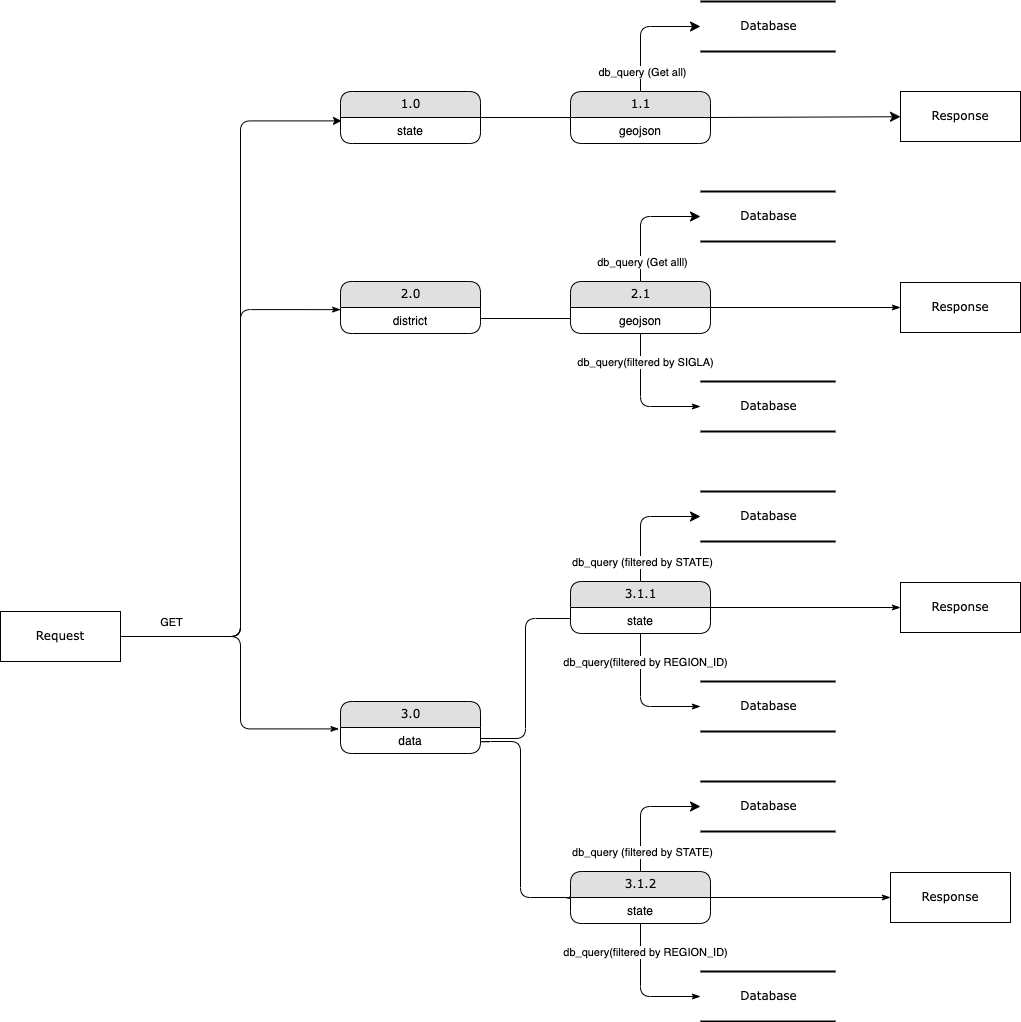

The diagram above was exported from draw.io. Its source (the exported page's mxGraphModel, read from the mxfile embedded in the PNG):
<mxGraphModel dx="1186" dy="599" grid="1" gridSize="10" guides="1" tooltips="1" connect="1" arrows="1" fold="1" page="1" pageScale="1" pageWidth="1100" pageHeight="850" background="none" math="0" shadow="0">
  <root>
    <mxCell id="0" />
    <mxCell id="1" parent="0" />
    <mxCell id="21ea969265ad0168-30" value="Database" style="html=1;rounded=0;shadow=0;comic=0;labelBackgroundColor=none;strokeWidth=2;fontFamily=Verdana;fontSize=12;align=center;shape=mxgraph.ios7ui.horLines;" parent="1" vertex="1">
      <mxGeometry x="730" y="20" width="135" height="50" as="geometry" />
    </mxCell>
    <mxCell id="17472293e6e8944d-29" value="Response" style="whiteSpace=wrap;html=1;rounded=0;shadow=0;comic=0;labelBackgroundColor=none;strokeWidth=1;fontFamily=Verdana;fontSize=12;align=center;" parent="1" vertex="1">
      <mxGeometry x="930" y="110" width="120" height="50" as="geometry" />
    </mxCell>
    <mxCell id="sUcG_U5yWBgyYqPR2xz0-3" style="edgeStyle=orthogonalEdgeStyle;rounded=1;orthogonalLoop=1;jettySize=auto;html=1;endArrow=none;endFill=0;" edge="1" parent="1" source="17472293e6e8944d-30">
      <mxGeometry relative="1" as="geometry">
        <mxPoint x="270" y="230" as="targetPoint" />
      </mxGeometry>
    </mxCell>
    <mxCell id="sUcG_U5yWBgyYqPR2xz0-4" value="GET" style="edgeLabel;html=1;align=center;verticalAlign=middle;resizable=0;points=[];" vertex="1" connectable="0" parent="sUcG_U5yWBgyYqPR2xz0-3">
      <mxGeometry x="-0.1455" y="2" relative="1" as="geometry">
        <mxPoint x="-68" y="98" as="offset" />
      </mxGeometry>
    </mxCell>
    <mxCell id="sUcG_U5yWBgyYqPR2xz0-5" style="edgeStyle=orthogonalEdgeStyle;rounded=1;orthogonalLoop=1;jettySize=auto;html=1;entryX=0.007;entryY=0.154;entryDx=0;entryDy=0;entryPerimeter=0;endArrow=classic;endFill=1;" edge="1" parent="1" source="17472293e6e8944d-30" target="1fdf3b25b50cf41e-2">
      <mxGeometry relative="1" as="geometry">
        <Array as="points">
          <mxPoint x="270" y="655" />
          <mxPoint x="270" y="139" />
        </Array>
      </mxGeometry>
    </mxCell>
    <mxCell id="sUcG_U5yWBgyYqPR2xz0-62" style="edgeStyle=orthogonalEdgeStyle;rounded=1;orthogonalLoop=1;jettySize=auto;html=1;entryX=0.001;entryY=0.097;entryDx=0;entryDy=0;entryPerimeter=0;endArrow=classicThin;endFill=1;" edge="1" parent="1" source="17472293e6e8944d-30" target="sUcG_U5yWBgyYqPR2xz0-12">
      <mxGeometry relative="1" as="geometry">
        <Array as="points">
          <mxPoint x="270" y="655" />
          <mxPoint x="270" y="328" />
        </Array>
      </mxGeometry>
    </mxCell>
    <mxCell id="sUcG_U5yWBgyYqPR2xz0-63" style="edgeStyle=orthogonalEdgeStyle;rounded=1;orthogonalLoop=1;jettySize=auto;html=1;entryX=-0.011;entryY=0.064;entryDx=0;entryDy=0;entryPerimeter=0;endArrow=classicThin;endFill=1;" edge="1" parent="1" source="17472293e6e8944d-30" target="sUcG_U5yWBgyYqPR2xz0-37">
      <mxGeometry relative="1" as="geometry">
        <Array as="points">
          <mxPoint x="270" y="655" />
          <mxPoint x="270" y="747" />
        </Array>
      </mxGeometry>
    </mxCell>
    <mxCell id="17472293e6e8944d-30" value="Request" style="whiteSpace=wrap;html=1;rounded=0;shadow=0;comic=0;labelBackgroundColor=none;strokeWidth=1;fontFamily=Verdana;fontSize=12;align=center;" parent="1" vertex="1">
      <mxGeometry x="30" y="630" width="120" height="50" as="geometry" />
    </mxCell>
    <mxCell id="1fdf3b25b50cf41e-28" style="edgeStyle=none;html=1;labelBackgroundColor=none;startFill=0;startSize=8;endFill=1;endSize=8;fontFamily=Verdana;fontSize=12;exitX=0.993;exitY=0;exitDx=0;exitDy=0;exitPerimeter=0;" parent="1" source="sUcG_U5yWBgyYqPR2xz0-8" target="17472293e6e8944d-29" edge="1">
      <mxGeometry relative="1" as="geometry">
        <mxPoint x="710" y="145" as="sourcePoint" />
      </mxGeometry>
    </mxCell>
    <mxCell id="1fdf3b25b50cf41e-38" style="edgeStyle=orthogonalEdgeStyle;html=1;labelBackgroundColor=none;startFill=0;startSize=8;endFill=1;endSize=8;fontFamily=Verdana;fontSize=12;exitX=0.5;exitY=0;exitDx=0;exitDy=0;" parent="1" source="sUcG_U5yWBgyYqPR2xz0-7" target="21ea969265ad0168-30" edge="1">
      <mxGeometry relative="1" as="geometry">
        <Array as="points">
          <mxPoint x="670" y="45" />
        </Array>
      </mxGeometry>
    </mxCell>
    <mxCell id="sUcG_U5yWBgyYqPR2xz0-10" value="db_query (Get all)" style="edgeLabel;html=1;align=center;verticalAlign=middle;resizable=0;points=[];" vertex="1" connectable="0" parent="1fdf3b25b50cf41e-38">
      <mxGeometry x="-0.68" y="-1" relative="1" as="geometry">
        <mxPoint as="offset" />
      </mxGeometry>
    </mxCell>
    <mxCell id="sUcG_U5yWBgyYqPR2xz0-9" style="edgeStyle=orthogonalEdgeStyle;rounded=0;orthogonalLoop=1;jettySize=auto;html=1;endArrow=none;endFill=0;" edge="1" parent="1" source="1fdf3b25b50cf41e-1" target="sUcG_U5yWBgyYqPR2xz0-7">
      <mxGeometry relative="1" as="geometry" />
    </mxCell>
    <mxCell id="1fdf3b25b50cf41e-1" value="1.0" style="swimlane;html=1;fontStyle=0;childLayout=stackLayout;horizontal=1;startSize=26;fillColor=#e0e0e0;horizontalStack=0;resizeParent=1;resizeLast=0;collapsible=1;marginBottom=0;swimlaneFillColor=#ffffff;align=center;rounded=1;shadow=0;comic=0;labelBackgroundColor=none;strokeWidth=1;fontFamily=Verdana;fontSize=12" parent="1" vertex="1">
      <mxGeometry x="370" y="110" width="140" height="52" as="geometry" />
    </mxCell>
    <mxCell id="1fdf3b25b50cf41e-2" value="state" style="text;html=1;strokeColor=none;fillColor=none;spacingLeft=4;spacingRight=4;whiteSpace=wrap;overflow=hidden;rotatable=0;points=[[0,0.5],[1,0.5]];portConstraint=eastwest;align=center;" parent="1fdf3b25b50cf41e-1" vertex="1">
      <mxGeometry y="26" width="140" height="22" as="geometry" />
    </mxCell>
    <mxCell id="sUcG_U5yWBgyYqPR2xz0-7" value="1.1" style="swimlane;html=1;fontStyle=0;childLayout=stackLayout;horizontal=1;startSize=26;fillColor=#e0e0e0;horizontalStack=0;resizeParent=1;resizeLast=0;collapsible=1;marginBottom=0;swimlaneFillColor=#ffffff;align=center;rounded=1;shadow=0;comic=0;labelBackgroundColor=none;strokeWidth=1;fontFamily=Verdana;fontSize=12" vertex="1" parent="1">
      <mxGeometry x="600" y="110" width="140" height="52" as="geometry" />
    </mxCell>
    <mxCell id="sUcG_U5yWBgyYqPR2xz0-8" value="geojson" style="text;html=1;strokeColor=none;fillColor=none;spacingLeft=4;spacingRight=4;whiteSpace=wrap;overflow=hidden;rotatable=0;points=[[0,0.5],[1,0.5]];portConstraint=eastwest;align=center;" vertex="1" parent="sUcG_U5yWBgyYqPR2xz0-7">
      <mxGeometry y="26" width="140" height="22" as="geometry" />
    </mxCell>
    <mxCell id="sUcG_U5yWBgyYqPR2xz0-11" value="2.0" style="swimlane;html=1;fontStyle=0;childLayout=stackLayout;horizontal=1;startSize=26;fillColor=#e0e0e0;horizontalStack=0;resizeParent=1;resizeLast=0;collapsible=1;marginBottom=0;swimlaneFillColor=#ffffff;align=center;rounded=1;shadow=0;comic=0;labelBackgroundColor=none;strokeWidth=1;fontFamily=Verdana;fontSize=12" vertex="1" parent="1">
      <mxGeometry x="370" y="300" width="140" height="52" as="geometry" />
    </mxCell>
    <mxCell id="sUcG_U5yWBgyYqPR2xz0-12" value="district" style="text;html=1;strokeColor=none;fillColor=none;spacingLeft=4;spacingRight=4;whiteSpace=wrap;overflow=hidden;rotatable=0;points=[[0,0.5],[1,0.5]];portConstraint=eastwest;align=center;" vertex="1" parent="sUcG_U5yWBgyYqPR2xz0-11">
      <mxGeometry y="26" width="140" height="22" as="geometry" />
    </mxCell>
    <mxCell id="sUcG_U5yWBgyYqPR2xz0-28" style="edgeStyle=orthogonalEdgeStyle;rounded=1;orthogonalLoop=1;jettySize=auto;html=1;entryX=0;entryY=0.5;entryDx=0;entryDy=0;entryPerimeter=0;endArrow=classicThin;endFill=1;" edge="1" parent="1" source="sUcG_U5yWBgyYqPR2xz0-13" target="sUcG_U5yWBgyYqPR2xz0-25">
      <mxGeometry relative="1" as="geometry" />
    </mxCell>
    <mxCell id="sUcG_U5yWBgyYqPR2xz0-29" value="db_query(filtered by SIGLA)" style="edgeLabel;html=1;align=center;verticalAlign=middle;resizable=0;points=[];" vertex="1" connectable="0" parent="sUcG_U5yWBgyYqPR2xz0-28">
      <mxGeometry x="-0.4286" y="4" relative="1" as="geometry">
        <mxPoint y="-10" as="offset" />
      </mxGeometry>
    </mxCell>
    <mxCell id="sUcG_U5yWBgyYqPR2xz0-34" style="edgeStyle=orthogonalEdgeStyle;rounded=1;orthogonalLoop=1;jettySize=auto;html=1;endArrow=classicThin;endFill=1;entryX=0;entryY=0.5;entryDx=0;entryDy=0;" edge="1" parent="1" source="sUcG_U5yWBgyYqPR2xz0-13" target="sUcG_U5yWBgyYqPR2xz0-35">
      <mxGeometry relative="1" as="geometry">
        <mxPoint x="820" y="326" as="targetPoint" />
      </mxGeometry>
    </mxCell>
    <mxCell id="sUcG_U5yWBgyYqPR2xz0-13" value="2.1" style="swimlane;html=1;fontStyle=0;childLayout=stackLayout;horizontal=1;startSize=26;fillColor=#e0e0e0;horizontalStack=0;resizeParent=1;resizeLast=0;collapsible=1;marginBottom=0;swimlaneFillColor=#ffffff;align=center;rounded=1;shadow=0;comic=0;labelBackgroundColor=none;strokeWidth=1;fontFamily=Verdana;fontSize=12" vertex="1" parent="1">
      <mxGeometry x="600" y="300" width="140" height="52" as="geometry" />
    </mxCell>
    <mxCell id="sUcG_U5yWBgyYqPR2xz0-14" value="geojson" style="text;html=1;strokeColor=none;fillColor=none;spacingLeft=4;spacingRight=4;whiteSpace=wrap;overflow=hidden;rotatable=0;points=[[0,0.5],[1,0.5]];portConstraint=eastwest;align=center;" vertex="1" parent="sUcG_U5yWBgyYqPR2xz0-13">
      <mxGeometry y="26" width="140" height="22" as="geometry" />
    </mxCell>
    <mxCell id="sUcG_U5yWBgyYqPR2xz0-15" value="Database" style="html=1;rounded=0;shadow=0;comic=0;labelBackgroundColor=none;strokeWidth=2;fontFamily=Verdana;fontSize=12;align=center;shape=mxgraph.ios7ui.horLines;" vertex="1" parent="1">
      <mxGeometry x="730" y="210" width="135" height="50" as="geometry" />
    </mxCell>
    <mxCell id="sUcG_U5yWBgyYqPR2xz0-16" style="edgeStyle=orthogonalEdgeStyle;html=1;labelBackgroundColor=none;startFill=0;startSize=8;endFill=1;endSize=8;fontFamily=Verdana;fontSize=12;exitX=0.5;exitY=0;exitDx=0;exitDy=0;" edge="1" parent="1" target="sUcG_U5yWBgyYqPR2xz0-15">
      <mxGeometry relative="1" as="geometry">
        <Array as="points">
          <mxPoint x="670" y="235" />
        </Array>
        <mxPoint x="670" y="300" as="sourcePoint" />
      </mxGeometry>
    </mxCell>
    <mxCell id="sUcG_U5yWBgyYqPR2xz0-17" value="db_query (Get alll)" style="edgeLabel;html=1;align=center;verticalAlign=middle;resizable=0;points=[];" vertex="1" connectable="0" parent="sUcG_U5yWBgyYqPR2xz0-16">
      <mxGeometry x="-0.68" y="-1" relative="1" as="geometry">
        <mxPoint as="offset" />
      </mxGeometry>
    </mxCell>
    <mxCell id="sUcG_U5yWBgyYqPR2xz0-24" style="edgeStyle=orthogonalEdgeStyle;curved=1;rounded=0;orthogonalLoop=1;jettySize=auto;html=1;entryX=0;entryY=0.5;entryDx=0;entryDy=0;endArrow=none;endFill=0;" edge="1" parent="1" source="sUcG_U5yWBgyYqPR2xz0-12" target="sUcG_U5yWBgyYqPR2xz0-14">
      <mxGeometry relative="1" as="geometry" />
    </mxCell>
    <mxCell id="sUcG_U5yWBgyYqPR2xz0-25" value="Database" style="html=1;rounded=0;shadow=0;comic=0;labelBackgroundColor=none;strokeWidth=2;fontFamily=Verdana;fontSize=12;align=center;shape=mxgraph.ios7ui.horLines;" vertex="1" parent="1">
      <mxGeometry x="730" y="400" width="135" height="50" as="geometry" />
    </mxCell>
    <mxCell id="sUcG_U5yWBgyYqPR2xz0-35" value="Response" style="whiteSpace=wrap;html=1;rounded=0;shadow=0;comic=0;labelBackgroundColor=none;strokeWidth=1;fontFamily=Verdana;fontSize=12;align=center;" vertex="1" parent="1">
      <mxGeometry x="930" y="301" width="120" height="50" as="geometry" />
    </mxCell>
    <mxCell id="sUcG_U5yWBgyYqPR2xz0-61" style="edgeStyle=orthogonalEdgeStyle;rounded=1;orthogonalLoop=1;jettySize=auto;html=1;entryX=-0.017;entryY=-0.017;entryDx=0;entryDy=0;entryPerimeter=0;endArrow=classicThin;endFill=1;exitX=1;exitY=0.75;exitDx=0;exitDy=0;" edge="1" parent="1" source="sUcG_U5yWBgyYqPR2xz0-36" target="sUcG_U5yWBgyYqPR2xz0-52">
      <mxGeometry relative="1" as="geometry">
        <Array as="points">
          <mxPoint x="510" y="760" />
          <mxPoint x="550" y="760" />
          <mxPoint x="550" y="916" />
          <mxPoint x="600" y="916" />
        </Array>
      </mxGeometry>
    </mxCell>
    <mxCell id="sUcG_U5yWBgyYqPR2xz0-36" value="3.0" style="swimlane;html=1;fontStyle=0;childLayout=stackLayout;horizontal=1;startSize=26;fillColor=#e0e0e0;horizontalStack=0;resizeParent=1;resizeLast=0;collapsible=1;marginBottom=0;swimlaneFillColor=#ffffff;align=center;rounded=1;shadow=0;comic=0;labelBackgroundColor=none;strokeWidth=1;fontFamily=Verdana;fontSize=12" vertex="1" parent="1">
      <mxGeometry x="370" y="720" width="140" height="52" as="geometry" />
    </mxCell>
    <mxCell id="sUcG_U5yWBgyYqPR2xz0-37" value="data" style="text;html=1;strokeColor=none;fillColor=none;spacingLeft=4;spacingRight=4;whiteSpace=wrap;overflow=hidden;rotatable=0;points=[[0,0.5],[1,0.5]];portConstraint=eastwest;align=center;" vertex="1" parent="sUcG_U5yWBgyYqPR2xz0-36">
      <mxGeometry y="26" width="140" height="22" as="geometry" />
    </mxCell>
    <mxCell id="sUcG_U5yWBgyYqPR2xz0-38" style="edgeStyle=orthogonalEdgeStyle;rounded=1;orthogonalLoop=1;jettySize=auto;html=1;entryX=0;entryY=0.5;entryDx=0;entryDy=0;entryPerimeter=0;endArrow=classicThin;endFill=1;" edge="1" parent="1" source="sUcG_U5yWBgyYqPR2xz0-41" target="sUcG_U5yWBgyYqPR2xz0-47">
      <mxGeometry relative="1" as="geometry" />
    </mxCell>
    <mxCell id="sUcG_U5yWBgyYqPR2xz0-39" value="db_query(filtered by REGION_ID)" style="edgeLabel;html=1;align=center;verticalAlign=middle;resizable=0;points=[];" vertex="1" connectable="0" parent="sUcG_U5yWBgyYqPR2xz0-38">
      <mxGeometry x="-0.4286" y="4" relative="1" as="geometry">
        <mxPoint y="-10" as="offset" />
      </mxGeometry>
    </mxCell>
    <mxCell id="sUcG_U5yWBgyYqPR2xz0-40" style="edgeStyle=orthogonalEdgeStyle;rounded=1;orthogonalLoop=1;jettySize=auto;html=1;endArrow=classicThin;endFill=1;entryX=0;entryY=0.5;entryDx=0;entryDy=0;" edge="1" parent="1" source="sUcG_U5yWBgyYqPR2xz0-41" target="sUcG_U5yWBgyYqPR2xz0-48">
      <mxGeometry relative="1" as="geometry">
        <mxPoint x="820" y="626" as="targetPoint" />
      </mxGeometry>
    </mxCell>
    <mxCell id="sUcG_U5yWBgyYqPR2xz0-41" value="3.1.1" style="swimlane;html=1;fontStyle=0;childLayout=stackLayout;horizontal=1;startSize=26;fillColor=#e0e0e0;horizontalStack=0;resizeParent=1;resizeLast=0;collapsible=1;marginBottom=0;swimlaneFillColor=#ffffff;align=center;rounded=1;shadow=0;comic=0;labelBackgroundColor=none;strokeWidth=1;fontFamily=Verdana;fontSize=12" vertex="1" parent="1">
      <mxGeometry x="600" y="600" width="140" height="52" as="geometry" />
    </mxCell>
    <mxCell id="sUcG_U5yWBgyYqPR2xz0-42" value="state" style="text;html=1;strokeColor=none;fillColor=none;spacingLeft=4;spacingRight=4;whiteSpace=wrap;overflow=hidden;rotatable=0;points=[[0,0.5],[1,0.5]];portConstraint=eastwest;align=center;" vertex="1" parent="sUcG_U5yWBgyYqPR2xz0-41">
      <mxGeometry y="26" width="140" height="22" as="geometry" />
    </mxCell>
    <mxCell id="sUcG_U5yWBgyYqPR2xz0-43" value="Database" style="html=1;rounded=0;shadow=0;comic=0;labelBackgroundColor=none;strokeWidth=2;fontFamily=Verdana;fontSize=12;align=center;shape=mxgraph.ios7ui.horLines;" vertex="1" parent="1">
      <mxGeometry x="730" y="510" width="135" height="50" as="geometry" />
    </mxCell>
    <mxCell id="sUcG_U5yWBgyYqPR2xz0-44" style="edgeStyle=orthogonalEdgeStyle;html=1;labelBackgroundColor=none;startFill=0;startSize=8;endFill=1;endSize=8;fontFamily=Verdana;fontSize=12;exitX=0.5;exitY=0;exitDx=0;exitDy=0;" edge="1" parent="1" target="sUcG_U5yWBgyYqPR2xz0-43">
      <mxGeometry relative="1" as="geometry">
        <Array as="points">
          <mxPoint x="670" y="535" />
        </Array>
        <mxPoint x="670" y="600" as="sourcePoint" />
      </mxGeometry>
    </mxCell>
    <mxCell id="sUcG_U5yWBgyYqPR2xz0-45" value="db_query (filtered by STATE)" style="edgeLabel;html=1;align=center;verticalAlign=middle;resizable=0;points=[];" vertex="1" connectable="0" parent="sUcG_U5yWBgyYqPR2xz0-44">
      <mxGeometry x="-0.68" y="-1" relative="1" as="geometry">
        <mxPoint as="offset" />
      </mxGeometry>
    </mxCell>
    <mxCell id="sUcG_U5yWBgyYqPR2xz0-46" style="edgeStyle=orthogonalEdgeStyle;rounded=1;orthogonalLoop=1;jettySize=auto;html=1;entryX=0;entryY=0.5;entryDx=0;entryDy=0;endArrow=none;endFill=0;" edge="1" parent="1" source="sUcG_U5yWBgyYqPR2xz0-37" target="sUcG_U5yWBgyYqPR2xz0-42">
      <mxGeometry relative="1" as="geometry" />
    </mxCell>
    <mxCell id="sUcG_U5yWBgyYqPR2xz0-47" value="Database" style="html=1;rounded=0;shadow=0;comic=0;labelBackgroundColor=none;strokeWidth=2;fontFamily=Verdana;fontSize=12;align=center;shape=mxgraph.ios7ui.horLines;" vertex="1" parent="1">
      <mxGeometry x="730" y="700" width="135" height="50" as="geometry" />
    </mxCell>
    <mxCell id="sUcG_U5yWBgyYqPR2xz0-48" value="Response" style="whiteSpace=wrap;html=1;rounded=0;shadow=0;comic=0;labelBackgroundColor=none;strokeWidth=1;fontFamily=Verdana;fontSize=12;align=center;" vertex="1" parent="1">
      <mxGeometry x="930" y="601" width="120" height="50" as="geometry" />
    </mxCell>
    <mxCell id="sUcG_U5yWBgyYqPR2xz0-49" style="edgeStyle=orthogonalEdgeStyle;rounded=1;orthogonalLoop=1;jettySize=auto;html=1;entryX=0;entryY=0.5;entryDx=0;entryDy=0;entryPerimeter=0;endArrow=classicThin;endFill=1;" edge="1" parent="1" source="sUcG_U5yWBgyYqPR2xz0-51" target="sUcG_U5yWBgyYqPR2xz0-56">
      <mxGeometry relative="1" as="geometry" />
    </mxCell>
    <mxCell id="sUcG_U5yWBgyYqPR2xz0-50" value="db_query(filtered by REGION_ID)" style="edgeLabel;html=1;align=center;verticalAlign=middle;resizable=0;points=[];" vertex="1" connectable="0" parent="sUcG_U5yWBgyYqPR2xz0-49">
      <mxGeometry x="-0.4286" y="4" relative="1" as="geometry">
        <mxPoint y="-10" as="offset" />
      </mxGeometry>
    </mxCell>
    <mxCell id="sUcG_U5yWBgyYqPR2xz0-51" value="3.1.2" style="swimlane;html=1;fontStyle=0;childLayout=stackLayout;horizontal=1;startSize=26;fillColor=#e0e0e0;horizontalStack=0;resizeParent=1;resizeLast=0;collapsible=1;marginBottom=0;swimlaneFillColor=#ffffff;align=center;rounded=1;shadow=0;comic=0;labelBackgroundColor=none;strokeWidth=1;fontFamily=Verdana;fontSize=12" vertex="1" parent="1">
      <mxGeometry x="600" y="890" width="140" height="52" as="geometry" />
    </mxCell>
    <mxCell id="sUcG_U5yWBgyYqPR2xz0-52" value="state" style="text;html=1;strokeColor=none;fillColor=none;spacingLeft=4;spacingRight=4;whiteSpace=wrap;overflow=hidden;rotatable=0;points=[[0,0.5],[1,0.5]];portConstraint=eastwest;align=center;" vertex="1" parent="sUcG_U5yWBgyYqPR2xz0-51">
      <mxGeometry y="26" width="140" height="22" as="geometry" />
    </mxCell>
    <mxCell id="sUcG_U5yWBgyYqPR2xz0-53" value="Database" style="html=1;rounded=0;shadow=0;comic=0;labelBackgroundColor=none;strokeWidth=2;fontFamily=Verdana;fontSize=12;align=center;shape=mxgraph.ios7ui.horLines;" vertex="1" parent="1">
      <mxGeometry x="730" y="800" width="135" height="50" as="geometry" />
    </mxCell>
    <mxCell id="sUcG_U5yWBgyYqPR2xz0-54" style="edgeStyle=orthogonalEdgeStyle;html=1;labelBackgroundColor=none;startFill=0;startSize=8;endFill=1;endSize=8;fontFamily=Verdana;fontSize=12;exitX=0.5;exitY=0;exitDx=0;exitDy=0;" edge="1" parent="1" target="sUcG_U5yWBgyYqPR2xz0-53">
      <mxGeometry relative="1" as="geometry">
        <Array as="points">
          <mxPoint x="670" y="825" />
        </Array>
        <mxPoint x="670" y="890" as="sourcePoint" />
      </mxGeometry>
    </mxCell>
    <mxCell id="sUcG_U5yWBgyYqPR2xz0-55" value="db_query (filtered by STATE)" style="edgeLabel;html=1;align=center;verticalAlign=middle;resizable=0;points=[];" vertex="1" connectable="0" parent="sUcG_U5yWBgyYqPR2xz0-54">
      <mxGeometry x="-0.68" y="-1" relative="1" as="geometry">
        <mxPoint as="offset" />
      </mxGeometry>
    </mxCell>
    <mxCell id="sUcG_U5yWBgyYqPR2xz0-56" value="Database" style="html=1;rounded=0;shadow=0;comic=0;labelBackgroundColor=none;strokeWidth=2;fontFamily=Verdana;fontSize=12;align=center;shape=mxgraph.ios7ui.horLines;" vertex="1" parent="1">
      <mxGeometry x="730" y="990" width="135" height="50" as="geometry" />
    </mxCell>
    <mxCell id="sUcG_U5yWBgyYqPR2xz0-57" style="edgeStyle=orthogonalEdgeStyle;rounded=1;orthogonalLoop=1;jettySize=auto;html=1;endArrow=classicThin;endFill=1;entryX=0;entryY=0.5;entryDx=0;entryDy=0;" edge="1" parent="1" target="sUcG_U5yWBgyYqPR2xz0-58">
      <mxGeometry relative="1" as="geometry">
        <mxPoint x="810" y="917" as="targetPoint" />
        <mxPoint x="740" y="916" as="sourcePoint" />
      </mxGeometry>
    </mxCell>
    <mxCell id="sUcG_U5yWBgyYqPR2xz0-58" value="Response" style="whiteSpace=wrap;html=1;rounded=0;shadow=0;comic=0;labelBackgroundColor=none;strokeWidth=1;fontFamily=Verdana;fontSize=12;align=center;" vertex="1" parent="1">
      <mxGeometry x="920" y="891" width="120" height="50" as="geometry" />
    </mxCell>
  </root>
</mxGraphModel>